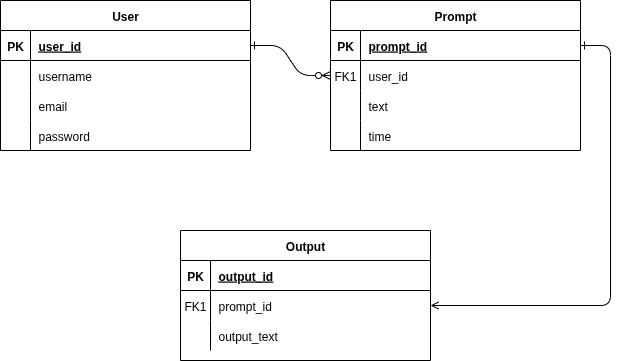

The diagram above was exported from draw.io. Its source (the exported page's mxGraphModel, read from the mxfile embedded in the PNG):
<mxGraphModel dx="1426" dy="804" grid="1" gridSize="10" guides="1" tooltips="1" connect="1" arrows="1" fold="1" page="1" pageScale="1" pageWidth="850" pageHeight="1100" math="0" shadow="0" extFonts="Permanent Marker^https://fonts.googleapis.com/css?family=Permanent+Marker">
  <root>
    <mxCell id="0" />
    <mxCell id="1" parent="0" />
    <mxCell id="C-vyLk0tnHw3VtMMgP7b-12" value="" style="edgeStyle=entityRelationEdgeStyle;endArrow=open;startArrow=ERone;endFill=0;startFill=0;" parent="1" source="C-vyLk0tnHw3VtMMgP7b-3" target="C-vyLk0tnHw3VtMMgP7b-17" edge="1">
      <mxGeometry width="100" height="100" relative="1" as="geometry">
        <mxPoint x="400" y="180" as="sourcePoint" />
        <mxPoint x="460" y="205" as="targetPoint" />
      </mxGeometry>
    </mxCell>
    <mxCell id="C-vyLk0tnHw3VtMMgP7b-2" value="Prompt" style="shape=table;startSize=30;container=1;collapsible=1;childLayout=tableLayout;fixedRows=1;rowLines=0;fontStyle=1;align=center;resizeLast=1;" parent="1" vertex="1">
      <mxGeometry x="450" y="120" width="250" height="150" as="geometry" />
    </mxCell>
    <mxCell id="C-vyLk0tnHw3VtMMgP7b-3" value="" style="shape=partialRectangle;collapsible=0;dropTarget=0;pointerEvents=0;fillColor=none;points=[[0,0.5],[1,0.5]];portConstraint=eastwest;top=0;left=0;right=0;bottom=1;" parent="C-vyLk0tnHw3VtMMgP7b-2" vertex="1">
      <mxGeometry y="30" width="250" height="30" as="geometry" />
    </mxCell>
    <mxCell id="C-vyLk0tnHw3VtMMgP7b-4" value="PK" style="shape=partialRectangle;overflow=hidden;connectable=0;fillColor=none;top=0;left=0;bottom=0;right=0;fontStyle=1;" parent="C-vyLk0tnHw3VtMMgP7b-3" vertex="1">
      <mxGeometry width="30" height="30" as="geometry">
        <mxRectangle width="30" height="30" as="alternateBounds" />
      </mxGeometry>
    </mxCell>
    <mxCell id="C-vyLk0tnHw3VtMMgP7b-5" value="prompt_id" style="shape=partialRectangle;overflow=hidden;connectable=0;fillColor=none;top=0;left=0;bottom=0;right=0;align=left;spacingLeft=6;fontStyle=5;" parent="C-vyLk0tnHw3VtMMgP7b-3" vertex="1">
      <mxGeometry x="30" width="220" height="30" as="geometry">
        <mxRectangle width="220" height="30" as="alternateBounds" />
      </mxGeometry>
    </mxCell>
    <mxCell id="C-vyLk0tnHw3VtMMgP7b-6" value="" style="shape=partialRectangle;collapsible=0;dropTarget=0;pointerEvents=0;fillColor=none;points=[[0,0.5],[1,0.5]];portConstraint=eastwest;top=0;left=0;right=0;bottom=0;" parent="C-vyLk0tnHw3VtMMgP7b-2" vertex="1">
      <mxGeometry y="60" width="250" height="30" as="geometry" />
    </mxCell>
    <mxCell id="C-vyLk0tnHw3VtMMgP7b-7" value="FK1" style="shape=partialRectangle;overflow=hidden;connectable=0;fillColor=none;top=0;left=0;bottom=0;right=0;" parent="C-vyLk0tnHw3VtMMgP7b-6" vertex="1">
      <mxGeometry width="30" height="30" as="geometry">
        <mxRectangle width="30" height="30" as="alternateBounds" />
      </mxGeometry>
    </mxCell>
    <mxCell id="C-vyLk0tnHw3VtMMgP7b-8" value="user_id" style="shape=partialRectangle;overflow=hidden;connectable=0;fillColor=none;top=0;left=0;bottom=0;right=0;align=left;spacingLeft=6;" parent="C-vyLk0tnHw3VtMMgP7b-6" vertex="1">
      <mxGeometry x="30" width="220" height="30" as="geometry">
        <mxRectangle width="220" height="30" as="alternateBounds" />
      </mxGeometry>
    </mxCell>
    <mxCell id="C-vyLk0tnHw3VtMMgP7b-9" value="" style="shape=partialRectangle;collapsible=0;dropTarget=0;pointerEvents=0;fillColor=none;points=[[0,0.5],[1,0.5]];portConstraint=eastwest;top=0;left=0;right=0;bottom=0;" parent="C-vyLk0tnHw3VtMMgP7b-2" vertex="1">
      <mxGeometry y="90" width="250" height="30" as="geometry" />
    </mxCell>
    <mxCell id="C-vyLk0tnHw3VtMMgP7b-10" value="" style="shape=partialRectangle;overflow=hidden;connectable=0;fillColor=none;top=0;left=0;bottom=0;right=0;" parent="C-vyLk0tnHw3VtMMgP7b-9" vertex="1">
      <mxGeometry width="30" height="30" as="geometry">
        <mxRectangle width="30" height="30" as="alternateBounds" />
      </mxGeometry>
    </mxCell>
    <mxCell id="C-vyLk0tnHw3VtMMgP7b-11" value="text" style="shape=partialRectangle;overflow=hidden;connectable=0;fillColor=none;top=0;left=0;bottom=0;right=0;align=left;spacingLeft=6;" parent="C-vyLk0tnHw3VtMMgP7b-9" vertex="1">
      <mxGeometry x="30" width="220" height="30" as="geometry">
        <mxRectangle width="220" height="30" as="alternateBounds" />
      </mxGeometry>
    </mxCell>
    <mxCell id="qDJ4tFzP1qs-ScDo-zTL-7" style="shape=partialRectangle;collapsible=0;dropTarget=0;pointerEvents=0;fillColor=none;points=[[0,0.5],[1,0.5]];portConstraint=eastwest;top=0;left=0;right=0;bottom=0;" vertex="1" parent="C-vyLk0tnHw3VtMMgP7b-2">
      <mxGeometry y="120" width="250" height="30" as="geometry" />
    </mxCell>
    <mxCell id="qDJ4tFzP1qs-ScDo-zTL-8" style="shape=partialRectangle;overflow=hidden;connectable=0;fillColor=none;top=0;left=0;bottom=0;right=0;" vertex="1" parent="qDJ4tFzP1qs-ScDo-zTL-7">
      <mxGeometry width="30" height="30" as="geometry">
        <mxRectangle width="30" height="30" as="alternateBounds" />
      </mxGeometry>
    </mxCell>
    <mxCell id="qDJ4tFzP1qs-ScDo-zTL-9" value="time" style="shape=partialRectangle;overflow=hidden;connectable=0;fillColor=none;top=0;left=0;bottom=0;right=0;align=left;spacingLeft=6;" vertex="1" parent="qDJ4tFzP1qs-ScDo-zTL-7">
      <mxGeometry x="30" width="220" height="30" as="geometry">
        <mxRectangle width="220" height="30" as="alternateBounds" />
      </mxGeometry>
    </mxCell>
    <mxCell id="C-vyLk0tnHw3VtMMgP7b-13" value="Output" style="shape=table;startSize=30;container=1;collapsible=1;childLayout=tableLayout;fixedRows=1;rowLines=0;fontStyle=1;align=center;resizeLast=1;" parent="1" vertex="1">
      <mxGeometry x="300" y="350" width="250" height="130" as="geometry" />
    </mxCell>
    <mxCell id="C-vyLk0tnHw3VtMMgP7b-14" value="" style="shape=partialRectangle;collapsible=0;dropTarget=0;pointerEvents=0;fillColor=none;points=[[0,0.5],[1,0.5]];portConstraint=eastwest;top=0;left=0;right=0;bottom=1;" parent="C-vyLk0tnHw3VtMMgP7b-13" vertex="1">
      <mxGeometry y="30" width="250" height="30" as="geometry" />
    </mxCell>
    <mxCell id="C-vyLk0tnHw3VtMMgP7b-15" value="PK" style="shape=partialRectangle;overflow=hidden;connectable=0;fillColor=none;top=0;left=0;bottom=0;right=0;fontStyle=1;" parent="C-vyLk0tnHw3VtMMgP7b-14" vertex="1">
      <mxGeometry width="30" height="30" as="geometry">
        <mxRectangle width="30" height="30" as="alternateBounds" />
      </mxGeometry>
    </mxCell>
    <mxCell id="C-vyLk0tnHw3VtMMgP7b-16" value="output_id" style="shape=partialRectangle;overflow=hidden;connectable=0;fillColor=none;top=0;left=0;bottom=0;right=0;align=left;spacingLeft=6;fontStyle=5;" parent="C-vyLk0tnHw3VtMMgP7b-14" vertex="1">
      <mxGeometry x="30" width="220" height="30" as="geometry">
        <mxRectangle width="220" height="30" as="alternateBounds" />
      </mxGeometry>
    </mxCell>
    <mxCell id="C-vyLk0tnHw3VtMMgP7b-17" value="" style="shape=partialRectangle;collapsible=0;dropTarget=0;pointerEvents=0;fillColor=none;points=[[0,0.5],[1,0.5]];portConstraint=eastwest;top=0;left=0;right=0;bottom=0;" parent="C-vyLk0tnHw3VtMMgP7b-13" vertex="1">
      <mxGeometry y="60" width="250" height="30" as="geometry" />
    </mxCell>
    <mxCell id="C-vyLk0tnHw3VtMMgP7b-18" value="FK1" style="shape=partialRectangle;overflow=hidden;connectable=0;fillColor=none;top=0;left=0;bottom=0;right=0;" parent="C-vyLk0tnHw3VtMMgP7b-17" vertex="1">
      <mxGeometry width="30" height="30" as="geometry">
        <mxRectangle width="30" height="30" as="alternateBounds" />
      </mxGeometry>
    </mxCell>
    <mxCell id="C-vyLk0tnHw3VtMMgP7b-19" value="prompt_id" style="shape=partialRectangle;overflow=hidden;connectable=0;fillColor=none;top=0;left=0;bottom=0;right=0;align=left;spacingLeft=6;" parent="C-vyLk0tnHw3VtMMgP7b-17" vertex="1">
      <mxGeometry x="30" width="220" height="30" as="geometry">
        <mxRectangle width="220" height="30" as="alternateBounds" />
      </mxGeometry>
    </mxCell>
    <mxCell id="C-vyLk0tnHw3VtMMgP7b-20" value="" style="shape=partialRectangle;collapsible=0;dropTarget=0;pointerEvents=0;fillColor=none;points=[[0,0.5],[1,0.5]];portConstraint=eastwest;top=0;left=0;right=0;bottom=0;" parent="C-vyLk0tnHw3VtMMgP7b-13" vertex="1">
      <mxGeometry y="90" width="250" height="30" as="geometry" />
    </mxCell>
    <mxCell id="C-vyLk0tnHw3VtMMgP7b-21" value="" style="shape=partialRectangle;overflow=hidden;connectable=0;fillColor=none;top=0;left=0;bottom=0;right=0;" parent="C-vyLk0tnHw3VtMMgP7b-20" vertex="1">
      <mxGeometry width="30" height="30" as="geometry">
        <mxRectangle width="30" height="30" as="alternateBounds" />
      </mxGeometry>
    </mxCell>
    <mxCell id="C-vyLk0tnHw3VtMMgP7b-22" value="output_text" style="shape=partialRectangle;overflow=hidden;connectable=0;fillColor=none;top=0;left=0;bottom=0;right=0;align=left;spacingLeft=6;" parent="C-vyLk0tnHw3VtMMgP7b-20" vertex="1">
      <mxGeometry x="30" width="220" height="30" as="geometry">
        <mxRectangle width="220" height="30" as="alternateBounds" />
      </mxGeometry>
    </mxCell>
    <mxCell id="C-vyLk0tnHw3VtMMgP7b-23" value="User" style="shape=table;startSize=30;container=1;collapsible=1;childLayout=tableLayout;fixedRows=1;rowLines=0;fontStyle=1;align=center;resizeLast=1;" parent="1" vertex="1">
      <mxGeometry x="120" y="120" width="250" height="150" as="geometry" />
    </mxCell>
    <mxCell id="C-vyLk0tnHw3VtMMgP7b-24" value="" style="shape=partialRectangle;collapsible=0;dropTarget=0;pointerEvents=0;fillColor=none;points=[[0,0.5],[1,0.5]];portConstraint=eastwest;top=0;left=0;right=0;bottom=1;" parent="C-vyLk0tnHw3VtMMgP7b-23" vertex="1">
      <mxGeometry y="30" width="250" height="30" as="geometry" />
    </mxCell>
    <mxCell id="C-vyLk0tnHw3VtMMgP7b-25" value="PK" style="shape=partialRectangle;overflow=hidden;connectable=0;fillColor=none;top=0;left=0;bottom=0;right=0;fontStyle=1;" parent="C-vyLk0tnHw3VtMMgP7b-24" vertex="1">
      <mxGeometry width="30" height="30" as="geometry">
        <mxRectangle width="30" height="30" as="alternateBounds" />
      </mxGeometry>
    </mxCell>
    <mxCell id="C-vyLk0tnHw3VtMMgP7b-26" value="user_id" style="shape=partialRectangle;overflow=hidden;connectable=0;fillColor=none;top=0;left=0;bottom=0;right=0;align=left;spacingLeft=6;fontStyle=5;" parent="C-vyLk0tnHw3VtMMgP7b-24" vertex="1">
      <mxGeometry x="30" width="220" height="30" as="geometry">
        <mxRectangle width="220" height="30" as="alternateBounds" />
      </mxGeometry>
    </mxCell>
    <mxCell id="C-vyLk0tnHw3VtMMgP7b-27" value="" style="shape=partialRectangle;collapsible=0;dropTarget=0;pointerEvents=0;fillColor=none;points=[[0,0.5],[1,0.5]];portConstraint=eastwest;top=0;left=0;right=0;bottom=0;" parent="C-vyLk0tnHw3VtMMgP7b-23" vertex="1">
      <mxGeometry y="60" width="250" height="30" as="geometry" />
    </mxCell>
    <mxCell id="C-vyLk0tnHw3VtMMgP7b-28" value="" style="shape=partialRectangle;overflow=hidden;connectable=0;fillColor=none;top=0;left=0;bottom=0;right=0;" parent="C-vyLk0tnHw3VtMMgP7b-27" vertex="1">
      <mxGeometry width="30" height="30" as="geometry">
        <mxRectangle width="30" height="30" as="alternateBounds" />
      </mxGeometry>
    </mxCell>
    <mxCell id="C-vyLk0tnHw3VtMMgP7b-29" value="username" style="shape=partialRectangle;overflow=hidden;connectable=0;fillColor=none;top=0;left=0;bottom=0;right=0;align=left;spacingLeft=6;" parent="C-vyLk0tnHw3VtMMgP7b-27" vertex="1">
      <mxGeometry x="30" width="220" height="30" as="geometry">
        <mxRectangle width="220" height="30" as="alternateBounds" />
      </mxGeometry>
    </mxCell>
    <mxCell id="qDJ4tFzP1qs-ScDo-zTL-1" style="shape=partialRectangle;collapsible=0;dropTarget=0;pointerEvents=0;fillColor=none;points=[[0,0.5],[1,0.5]];portConstraint=eastwest;top=0;left=0;right=0;bottom=0;" vertex="1" parent="C-vyLk0tnHw3VtMMgP7b-23">
      <mxGeometry y="90" width="250" height="30" as="geometry" />
    </mxCell>
    <mxCell id="qDJ4tFzP1qs-ScDo-zTL-2" style="shape=partialRectangle;overflow=hidden;connectable=0;fillColor=none;top=0;left=0;bottom=0;right=0;" vertex="1" parent="qDJ4tFzP1qs-ScDo-zTL-1">
      <mxGeometry width="30" height="30" as="geometry">
        <mxRectangle width="30" height="30" as="alternateBounds" />
      </mxGeometry>
    </mxCell>
    <mxCell id="qDJ4tFzP1qs-ScDo-zTL-3" value="email" style="shape=partialRectangle;overflow=hidden;connectable=0;fillColor=none;top=0;left=0;bottom=0;right=0;align=left;spacingLeft=6;" vertex="1" parent="qDJ4tFzP1qs-ScDo-zTL-1">
      <mxGeometry x="30" width="220" height="30" as="geometry">
        <mxRectangle width="220" height="30" as="alternateBounds" />
      </mxGeometry>
    </mxCell>
    <mxCell id="qDJ4tFzP1qs-ScDo-zTL-4" style="shape=partialRectangle;collapsible=0;dropTarget=0;pointerEvents=0;fillColor=none;points=[[0,0.5],[1,0.5]];portConstraint=eastwest;top=0;left=0;right=0;bottom=0;" vertex="1" parent="C-vyLk0tnHw3VtMMgP7b-23">
      <mxGeometry y="120" width="250" height="30" as="geometry" />
    </mxCell>
    <mxCell id="qDJ4tFzP1qs-ScDo-zTL-5" style="shape=partialRectangle;overflow=hidden;connectable=0;fillColor=none;top=0;left=0;bottom=0;right=0;" vertex="1" parent="qDJ4tFzP1qs-ScDo-zTL-4">
      <mxGeometry width="30" height="30" as="geometry">
        <mxRectangle width="30" height="30" as="alternateBounds" />
      </mxGeometry>
    </mxCell>
    <mxCell id="qDJ4tFzP1qs-ScDo-zTL-6" value="password" style="shape=partialRectangle;overflow=hidden;connectable=0;fillColor=none;top=0;left=0;bottom=0;right=0;align=left;spacingLeft=6;" vertex="1" parent="qDJ4tFzP1qs-ScDo-zTL-4">
      <mxGeometry x="30" width="220" height="30" as="geometry">
        <mxRectangle width="220" height="30" as="alternateBounds" />
      </mxGeometry>
    </mxCell>
    <mxCell id="C-vyLk0tnHw3VtMMgP7b-1" value="" style="edgeStyle=entityRelationEdgeStyle;endArrow=ERzeroToMany;startArrow=ERone;endFill=1;startFill=0;" parent="1" source="C-vyLk0tnHw3VtMMgP7b-24" target="C-vyLk0tnHw3VtMMgP7b-6" edge="1">
      <mxGeometry width="100" height="100" relative="1" as="geometry">
        <mxPoint x="340" y="720" as="sourcePoint" />
        <mxPoint x="440" y="620" as="targetPoint" />
      </mxGeometry>
    </mxCell>
  </root>
</mxGraphModel>